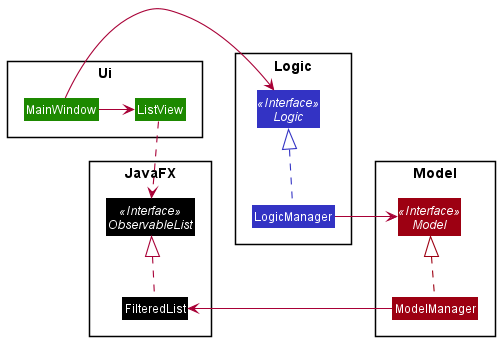

The diagram above was rendered by PlantUML. Its source (embedded in the PNG):
@startuml
!include style.puml
skinparam arrowThickness 1.1

Package Model {
Interface Model <<Interface>> MODEL_COLOR
Class ModelManager MODEL_COLOR
}

Package Ui {
    Class ListView UI_COLOR
    Class MainWindow UI_COLOR
}

Package Logic {
Interface Logic <<Interface>> LOGIC_COLOR
Class LogicManager LOGIC_COLOR

}

Package JavaFX {
Interface ObservableList<<Interface>> #000000
Class FilteredList #000000
}

MainWindow -> ListView
MainWindow -> Logic

LogicManager .up.|> Logic LOGIC_COLOR
LogicManager -> Model

ModelManager .up.|> Model MODEL_COLOR

FilteredList .up.|> ObservableList
ListView .down.> ObservableList
ModelManager -> FilteredList

@enduml